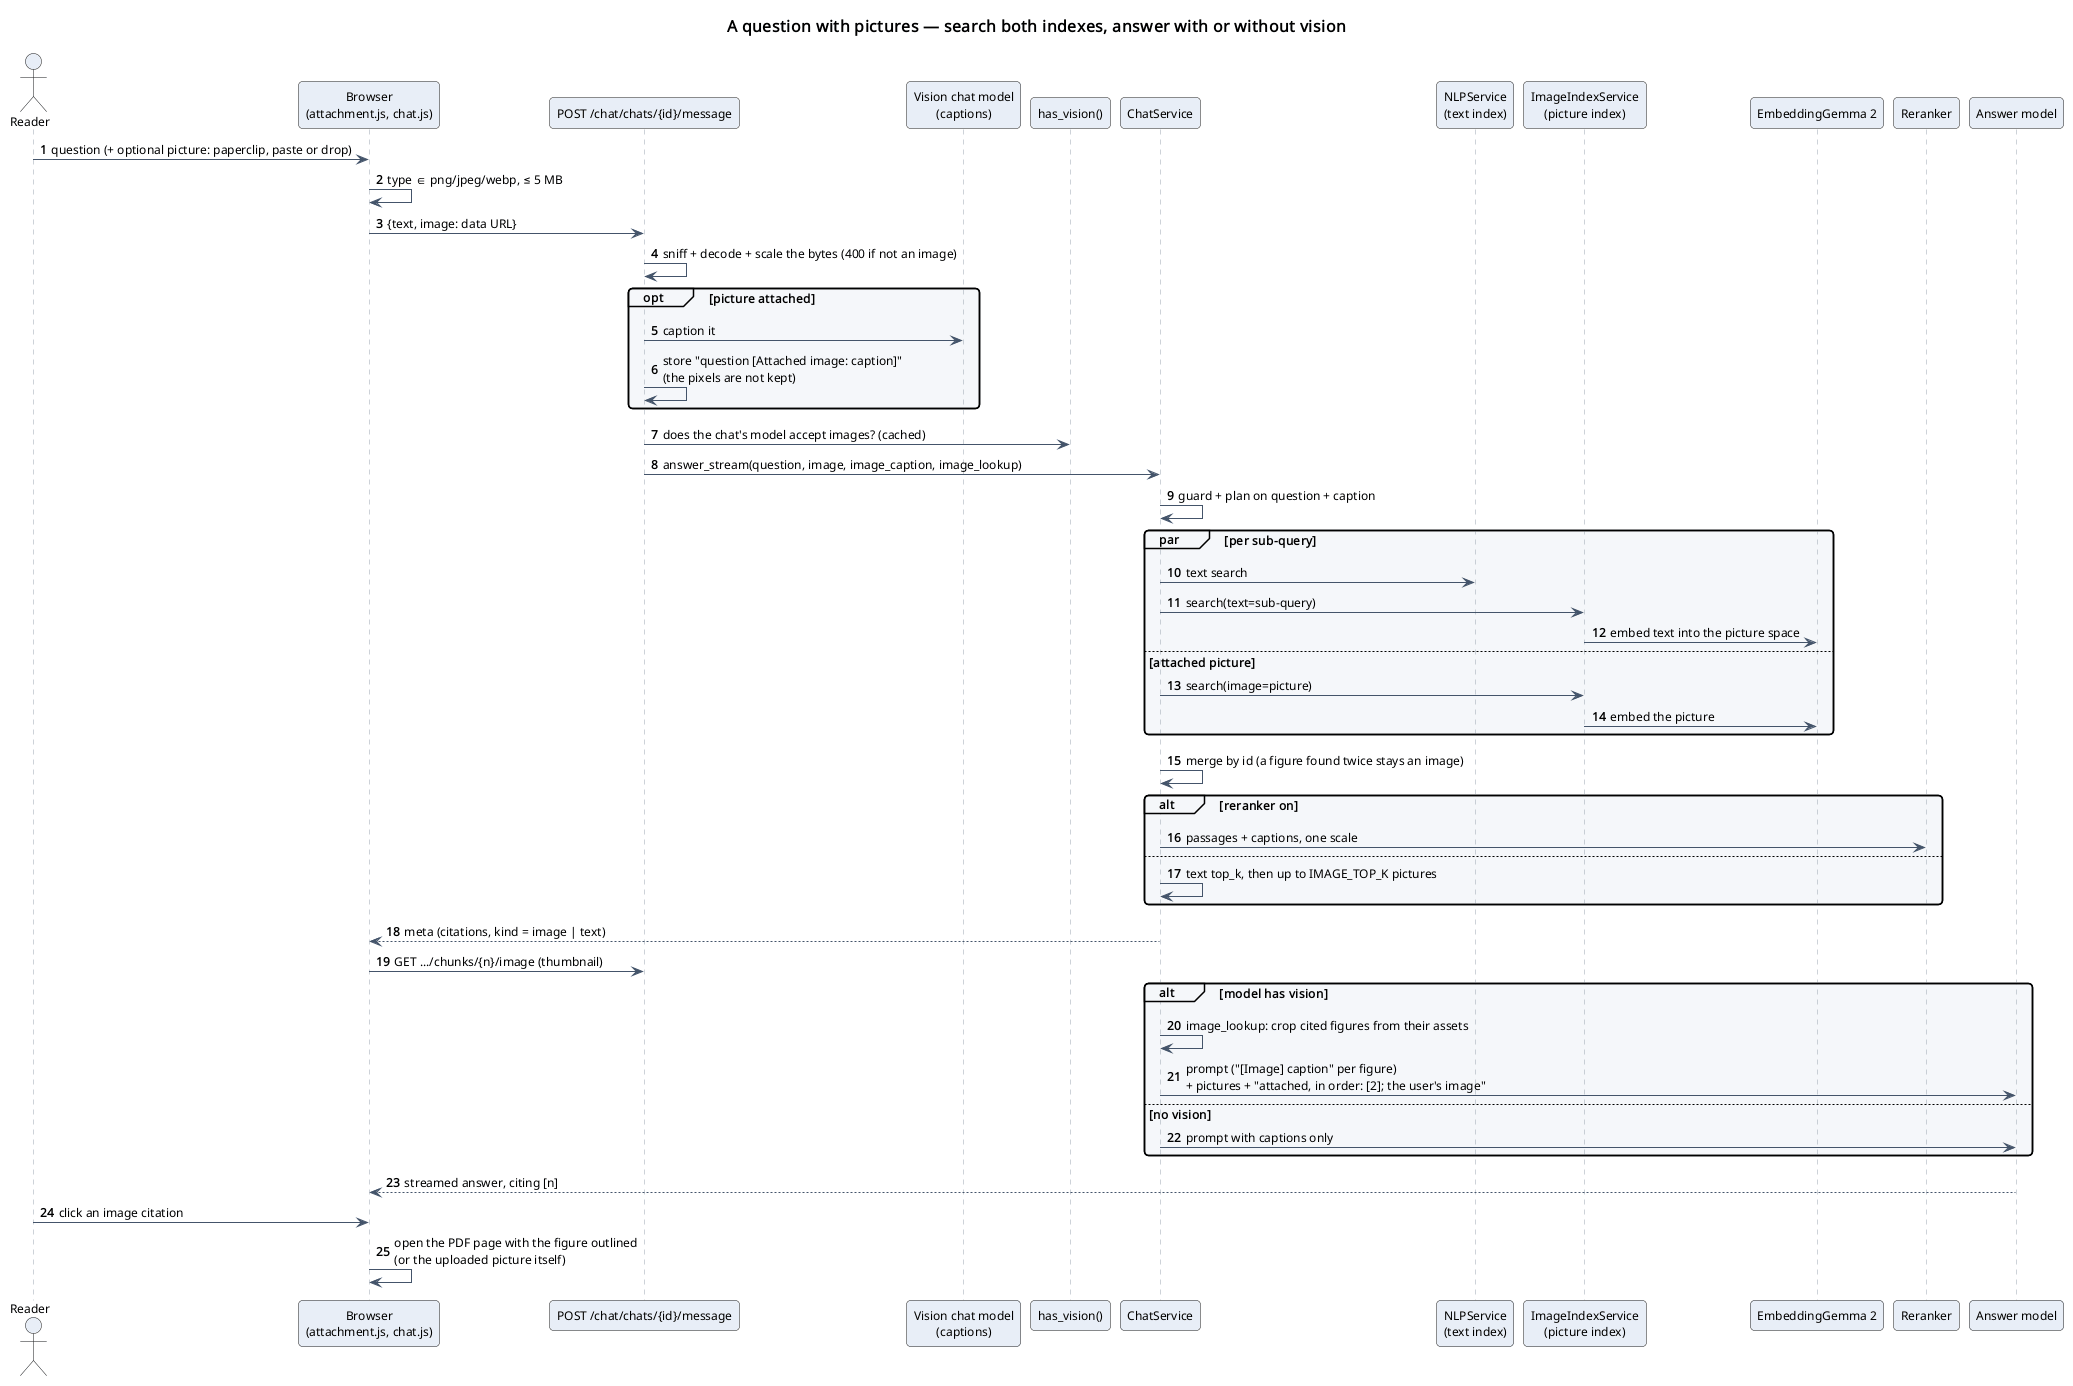

The diagram above was rendered by PlantUML. Its source (embedded in the PNG):
@startuml
!include ../_style.iuml
title A question with pictures — search both indexes, answer with or without vision
autonumber "<b>0"

actor Reader as user
participant "Browser\n(attachment.js, chat.js)" as ui
participant "POST /chat/chats/{id}/message" as route
participant "Vision chat model\n(captions)" as captioner
participant "has_vision()" as vision
participant "ChatService" as chat
participant "NLPService\n(text index)" as nlp
participant "ImageIndexService\n(picture index)" as img
participant "EmbeddingGemma 2" as embed
participant "Reranker" as rerank
participant "Answer model" as llm

user -> ui : question (+ optional picture: paperclip, paste or drop)
ui -> ui : type ∈ png/jpeg/webp, ≤ 5 MB
ui -> route : {text, image: data URL}
route -> route : sniff + decode + scale the bytes (400 if not an image)
opt picture attached
  route -> captioner : caption it
  route -> route : store "question [Attached image: caption]"\n(the pixels are not kept)
end
route -> vision : does the chat's model accept images? (cached)
route -> chat : answer_stream(question, image, image_caption, image_lookup)

chat -> chat : guard + plan on question + caption
par per sub-query
  chat -> nlp : text search
  chat -> img : search(text=sub-query)
  img -> embed : embed text into the picture space
else attached picture
  chat -> img : search(image=picture)
  img -> embed : embed the picture
end
chat -> chat : merge by id (a figure found twice stays an image)
alt reranker on
  chat -> rerank : passages + captions, one scale
else
  chat -> chat : text top_k, then up to IMAGE_TOP_K pictures
end
chat --> ui : meta (citations, kind = image | text)
ui -> route : GET .../chunks/{n}/image (thumbnail)

alt model has vision
  chat -> chat : image_lookup: crop cited figures from their assets
  chat -> llm : prompt ("[Image] caption" per figure)\n+ pictures + "attached, in order: [2]; the user's image"
else no vision
  chat -> llm : prompt with captions only
end
llm --> ui : streamed answer, citing [n]
user -> ui : click an image citation
ui -> ui : open the PDF page with the figure outlined\n(or the uploaded picture itself)
@enduml